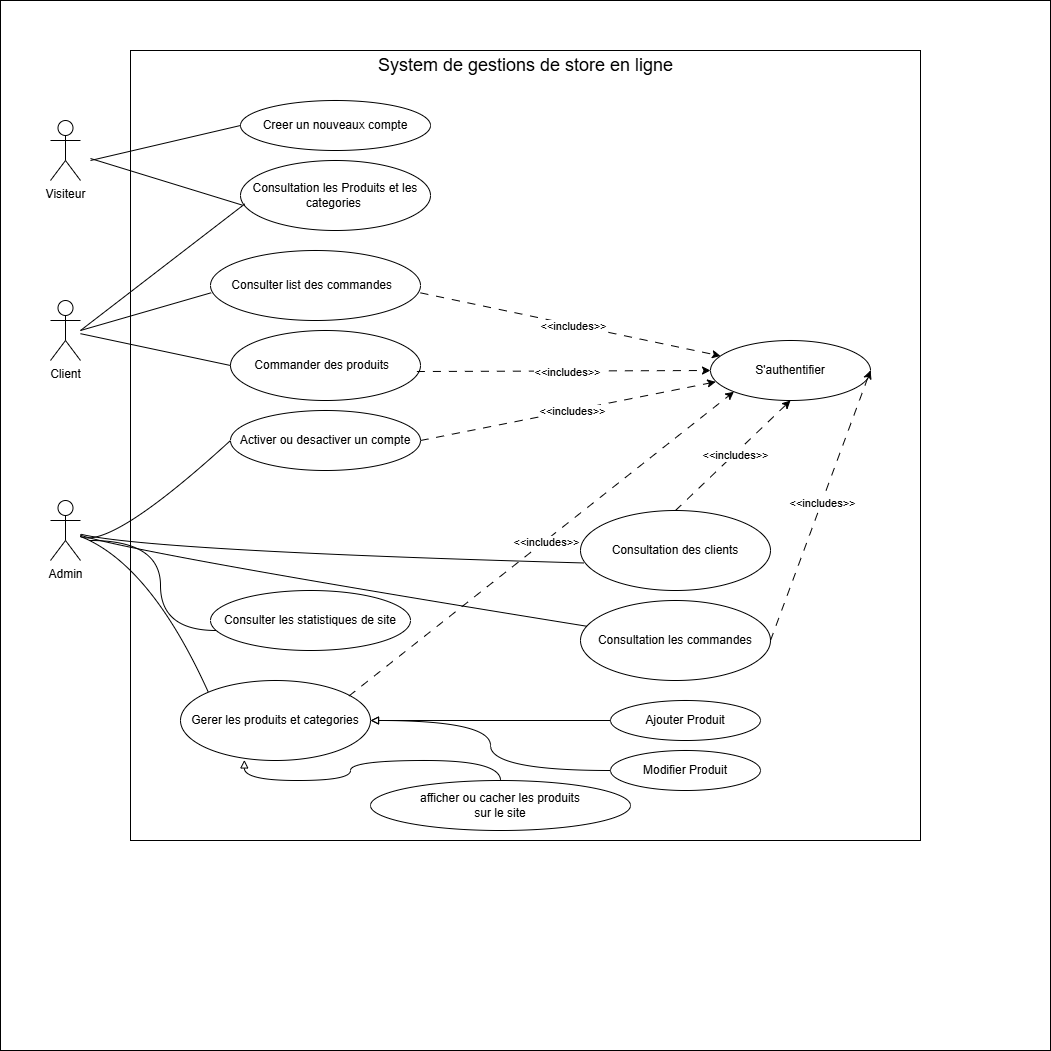

The diagram above was exported from draw.io. Its source (the exported page's mxGraphModel, read from the mxfile embedded in the PNG):
<mxGraphModel dx="2100" dy="1044" grid="1" gridSize="10" guides="1" tooltips="1" connect="1" arrows="1" fold="1" page="1" pageScale="1" pageWidth="850" pageHeight="1100" math="0" shadow="0">
  <root>
    <mxCell id="0" />
    <mxCell id="1" parent="0" />
    <mxCell id="24-_wzqbR9PbZUs_wXnC-2" value="" style="whiteSpace=wrap;html=1;aspect=fixed;" vertex="1" parent="1">
      <mxGeometry x="30" width="1050" height="1050" as="geometry" />
    </mxCell>
    <mxCell id="beUzd9K2r4HDC-x2NAxy-6" value="" style="whiteSpace=wrap;html=1;aspect=fixed;fillColor=none;" parent="1" vertex="1">
      <mxGeometry x="160" y="50" width="790" height="790" as="geometry" />
    </mxCell>
    <mxCell id="beUzd9K2r4HDC-x2NAxy-1" value="Visiteur" style="shape=umlActor;verticalLabelPosition=bottom;verticalAlign=top;html=1;outlineConnect=0;" parent="1" vertex="1">
      <mxGeometry x="80" y="120" width="30" height="60" as="geometry" />
    </mxCell>
    <mxCell id="beUzd9K2r4HDC-x2NAxy-5" value="Activer ou desactiver un compte" style="ellipse;whiteSpace=wrap;html=1;" parent="1" vertex="1">
      <mxGeometry x="260" y="410" width="190" height="60" as="geometry" />
    </mxCell>
    <mxCell id="beUzd9K2r4HDC-x2NAxy-10" value="Client" style="shape=umlActor;verticalLabelPosition=bottom;verticalAlign=top;html=1;outlineConnect=0;" parent="1" vertex="1">
      <mxGeometry x="80" y="300" width="30" height="60" as="geometry" />
    </mxCell>
    <mxCell id="beUzd9K2r4HDC-x2NAxy-12" value="Admin" style="shape=umlActor;verticalLabelPosition=bottom;verticalAlign=top;html=1;outlineConnect=0;" parent="1" vertex="1">
      <mxGeometry x="80" y="500" width="30" height="60" as="geometry" />
    </mxCell>
    <mxCell id="beUzd9K2r4HDC-x2NAxy-74" style="edgeStyle=orthogonalEdgeStyle;rounded=0;orthogonalLoop=1;jettySize=auto;html=1;exitX=1;exitY=0.5;exitDx=0;exitDy=0;curved=1;endArrow=none;endFill=0;startArrow=block;startFill=0;" parent="1" source="beUzd9K2r4HDC-x2NAxy-15" target="beUzd9K2r4HDC-x2NAxy-69" edge="1">
      <mxGeometry relative="1" as="geometry" />
    </mxCell>
    <mxCell id="beUzd9K2r4HDC-x2NAxy-15" value="Gerer les produits et categories" style="ellipse;whiteSpace=wrap;html=1;" parent="1" vertex="1">
      <mxGeometry x="210" y="680" width="190" height="80" as="geometry" />
    </mxCell>
    <mxCell id="beUzd9K2r4HDC-x2NAxy-16" value="&lt;span style=&quot;font-family: &amp;quot;Nunito Sans&amp;quot;, sans-serif; text-align: left; background-color: rgb(255, 255, 255);&quot;&gt;&lt;font&gt;Consultation des clients&lt;/font&gt;&lt;/span&gt;" style="ellipse;whiteSpace=wrap;html=1;" parent="1" vertex="1">
      <mxGeometry x="610" y="510" width="190" height="80" as="geometry" />
    </mxCell>
    <mxCell id="beUzd9K2r4HDC-x2NAxy-17" value="&lt;span style=&quot;font-family: &amp;quot;Nunito Sans&amp;quot;, sans-serif; text-align: left; background-color: rgb(255, 255, 255);&quot;&gt;&lt;font&gt;Consultation les commandes&lt;/font&gt;&lt;/span&gt;" style="ellipse;whiteSpace=wrap;html=1;" parent="1" vertex="1">
      <mxGeometry x="610" y="600" width="190" height="80" as="geometry" />
    </mxCell>
    <mxCell id="beUzd9K2r4HDC-x2NAxy-25" value="" style="curved=1;endArrow=none;html=1;rounded=0;endFill=0;" parent="1" source="beUzd9K2r4HDC-x2NAxy-12" target="beUzd9K2r4HDC-x2NAxy-17" edge="1">
      <mxGeometry width="50" height="50" relative="1" as="geometry">
        <mxPoint x="110" y="545.79" as="sourcePoint" />
        <mxPoint x="290" y="610" as="targetPoint" />
        <Array as="points">
          <mxPoint x="170" y="553.79" />
        </Array>
      </mxGeometry>
    </mxCell>
    <mxCell id="beUzd9K2r4HDC-x2NAxy-26" value="" style="curved=1;endArrow=none;html=1;rounded=0;entryX=0;entryY=0;entryDx=0;entryDy=0;endFill=0;" parent="1" source="beUzd9K2r4HDC-x2NAxy-12" target="beUzd9K2r4HDC-x2NAxy-15" edge="1">
      <mxGeometry width="50" height="50" relative="1" as="geometry">
        <mxPoint x="120" y="555.79" as="sourcePoint" />
        <mxPoint x="292" y="620" as="targetPoint" />
        <Array as="points">
          <mxPoint x="180" y="563.79" />
        </Array>
      </mxGeometry>
    </mxCell>
    <mxCell id="beUzd9K2r4HDC-x2NAxy-30" value="" style="curved=1;endArrow=none;html=1;rounded=0;entryX=0;entryY=0.5;entryDx=0;entryDy=0;flowAnimation=0;shadow=0;endFill=0;" parent="1" source="beUzd9K2r4HDC-x2NAxy-12" target="beUzd9K2r4HDC-x2NAxy-5" edge="1">
      <mxGeometry width="50" height="50" relative="1" as="geometry">
        <mxPoint x="110.88" y="539" as="sourcePoint" />
        <mxPoint x="270.00404202518587" y="449.99691385914866" as="targetPoint" />
        <Array as="points">
          <mxPoint x="140.88" y="548.76" />
        </Array>
      </mxGeometry>
    </mxCell>
    <mxCell id="beUzd9K2r4HDC-x2NAxy-31" value="S'authentifier" style="ellipse;whiteSpace=wrap;html=1;" parent="1" vertex="1">
      <mxGeometry x="740" y="340" width="160" height="60" as="geometry" />
    </mxCell>
    <mxCell id="beUzd9K2r4HDC-x2NAxy-34" value="" style="endArrow=classic;html=1;rounded=0;exitX=1;exitY=0.5;exitDx=0;exitDy=0;entryX=0.033;entryY=0.689;entryDx=0;entryDy=0;entryPerimeter=0;dashed=1;dashPattern=8 8;" parent="1" source="beUzd9K2r4HDC-x2NAxy-5" target="beUzd9K2r4HDC-x2NAxy-31" edge="1">
      <mxGeometry width="50" height="50" relative="1" as="geometry">
        <mxPoint x="540" y="500" as="sourcePoint" />
        <mxPoint x="590" y="450" as="targetPoint" />
      </mxGeometry>
    </mxCell>
    <mxCell id="beUzd9K2r4HDC-x2NAxy-35" value="&amp;lt;&amp;lt;includes&amp;gt;&amp;gt;" style="edgeLabel;html=1;align=center;verticalAlign=middle;resizable=0;points=[];" parent="beUzd9K2r4HDC-x2NAxy-34" vertex="1" connectable="0">
      <mxGeometry x="0.0205" y="-1" relative="1" as="geometry">
        <mxPoint as="offset" />
      </mxGeometry>
    </mxCell>
    <mxCell id="beUzd9K2r4HDC-x2NAxy-36" value="" style="endArrow=classic;html=1;rounded=0;exitX=0.886;exitY=0.195;exitDx=0;exitDy=0;entryX=0;entryY=1;entryDx=0;entryDy=0;dashed=1;dashPattern=8 8;exitPerimeter=0;" parent="1" source="beUzd9K2r4HDC-x2NAxy-15" target="beUzd9K2r4HDC-x2NAxy-31" edge="1">
      <mxGeometry width="50" height="50" relative="1" as="geometry">
        <mxPoint x="470" y="470" as="sourcePoint" />
        <mxPoint x="655" y="421" as="targetPoint" />
      </mxGeometry>
    </mxCell>
    <mxCell id="beUzd9K2r4HDC-x2NAxy-37" value="&amp;lt;&amp;lt;includes&amp;gt;&amp;gt;" style="edgeLabel;html=1;align=center;verticalAlign=middle;resizable=0;points=[];" parent="beUzd9K2r4HDC-x2NAxy-36" vertex="1" connectable="0">
      <mxGeometry x="0.0205" y="-1" relative="1" as="geometry">
        <mxPoint as="offset" />
      </mxGeometry>
    </mxCell>
    <mxCell id="beUzd9K2r4HDC-x2NAxy-38" value="" style="endArrow=classic;html=1;rounded=0;exitX=0.5;exitY=0;exitDx=0;exitDy=0;entryX=0.5;entryY=1;entryDx=0;entryDy=0;dashed=1;dashPattern=8 8;" parent="1" source="beUzd9K2r4HDC-x2NAxy-16" target="beUzd9K2r4HDC-x2NAxy-31" edge="1">
      <mxGeometry width="50" height="50" relative="1" as="geometry">
        <mxPoint x="375" y="600" as="sourcePoint" />
        <mxPoint x="665" y="431" as="targetPoint" />
      </mxGeometry>
    </mxCell>
    <mxCell id="beUzd9K2r4HDC-x2NAxy-39" value="&amp;lt;&amp;lt;includes&amp;gt;&amp;gt;" style="edgeLabel;html=1;align=center;verticalAlign=middle;resizable=0;points=[];" parent="beUzd9K2r4HDC-x2NAxy-38" vertex="1" connectable="0">
      <mxGeometry x="0.0205" y="-1" relative="1" as="geometry">
        <mxPoint as="offset" />
      </mxGeometry>
    </mxCell>
    <mxCell id="beUzd9K2r4HDC-x2NAxy-40" value="" style="endArrow=classic;html=1;rounded=0;exitX=1;exitY=0.5;exitDx=0;exitDy=0;entryX=1;entryY=0.5;entryDx=0;entryDy=0;dashed=1;dashPattern=8 8;" parent="1" source="beUzd9K2r4HDC-x2NAxy-17" target="beUzd9K2r4HDC-x2NAxy-31" edge="1">
      <mxGeometry width="50" height="50" relative="1" as="geometry">
        <mxPoint x="385" y="610" as="sourcePoint" />
        <mxPoint x="675" y="441" as="targetPoint" />
      </mxGeometry>
    </mxCell>
    <mxCell id="beUzd9K2r4HDC-x2NAxy-41" value="&amp;lt;&amp;lt;includes&amp;gt;&amp;gt;" style="edgeLabel;html=1;align=center;verticalAlign=middle;resizable=0;points=[];" parent="beUzd9K2r4HDC-x2NAxy-40" vertex="1" connectable="0">
      <mxGeometry x="0.0205" y="-1" relative="1" as="geometry">
        <mxPoint as="offset" />
      </mxGeometry>
    </mxCell>
    <mxCell id="beUzd9K2r4HDC-x2NAxy-42" value="&lt;span style=&quot;font-family: &amp;quot;Nunito Sans&amp;quot;, sans-serif; text-align: left; background-color: rgb(255, 255, 255);&quot;&gt;Consultation les Produits et les categories&amp;nbsp;&lt;/span&gt;" style="ellipse;whiteSpace=wrap;html=1;" parent="1" vertex="1">
      <mxGeometry x="270" y="160" width="190" height="70" as="geometry" />
    </mxCell>
    <mxCell id="beUzd9K2r4HDC-x2NAxy-43" value="&lt;span style=&quot;font-family: &amp;quot;Nunito Sans&amp;quot;, sans-serif; text-align: left; background-color: rgb(255, 255, 255);&quot;&gt;Commander des produits&amp;nbsp;&amp;nbsp;&lt;/span&gt;" style="ellipse;whiteSpace=wrap;html=1;" parent="1" vertex="1">
      <mxGeometry x="260" y="330" width="190" height="70" as="geometry" />
    </mxCell>
    <mxCell id="beUzd9K2r4HDC-x2NAxy-44" value="" style="endArrow=classic;html=1;rounded=0;exitX=0.981;exitY=0.586;exitDx=0;exitDy=0;entryX=0;entryY=0.5;entryDx=0;entryDy=0;dashed=1;dashPattern=8 8;exitPerimeter=0;" parent="1" source="beUzd9K2r4HDC-x2NAxy-43" target="beUzd9K2r4HDC-x2NAxy-31" edge="1">
      <mxGeometry width="50" height="50" relative="1" as="geometry">
        <mxPoint x="470" y="470" as="sourcePoint" />
        <mxPoint x="655" y="421" as="targetPoint" />
      </mxGeometry>
    </mxCell>
    <mxCell id="beUzd9K2r4HDC-x2NAxy-45" value="&amp;lt;&amp;lt;includes&amp;gt;&amp;gt;" style="edgeLabel;html=1;align=center;verticalAlign=middle;resizable=0;points=[];" parent="beUzd9K2r4HDC-x2NAxy-44" vertex="1" connectable="0">
      <mxGeometry x="0.0205" y="-1" relative="1" as="geometry">
        <mxPoint as="offset" />
      </mxGeometry>
    </mxCell>
    <mxCell id="beUzd9K2r4HDC-x2NAxy-51" value="" style="curved=1;endArrow=none;html=1;rounded=0;entryX=0.02;entryY=0.656;entryDx=0;entryDy=0;entryPerimeter=0;endFill=0;" parent="1" source="beUzd9K2r4HDC-x2NAxy-12" target="beUzd9K2r4HDC-x2NAxy-16" edge="1">
      <mxGeometry width="50" height="50" relative="1" as="geometry">
        <mxPoint x="110" y="540" as="sourcePoint" />
        <mxPoint x="569.9953907580746" y="522.996905331991" as="targetPoint" />
        <Array as="points">
          <mxPoint x="178.73" y="550.28" />
        </Array>
      </mxGeometry>
    </mxCell>
    <mxCell id="beUzd9K2r4HDC-x2NAxy-56" value="&lt;span style=&quot;font-family: &amp;quot;Nunito Sans&amp;quot;, sans-serif; text-align: left; background-color: rgb(255, 255, 255);&quot;&gt;Consulter list des commandes&amp;nbsp;&amp;nbsp;&lt;/span&gt;" style="ellipse;whiteSpace=wrap;html=1;" parent="1" vertex="1">
      <mxGeometry x="240" y="250" width="210" height="70" as="geometry" />
    </mxCell>
    <mxCell id="beUzd9K2r4HDC-x2NAxy-60" value="" style="endArrow=classic;html=1;rounded=0;exitX=1;exitY=0.605;exitDx=0;exitDy=0;dashed=1;dashPattern=8 8;exitPerimeter=0;" parent="1" source="beUzd9K2r4HDC-x2NAxy-56" target="beUzd9K2r4HDC-x2NAxy-31" edge="1">
      <mxGeometry width="50" height="50" relative="1" as="geometry">
        <mxPoint x="456" y="381" as="sourcePoint" />
        <mxPoint x="650" y="410" as="targetPoint" />
      </mxGeometry>
    </mxCell>
    <mxCell id="beUzd9K2r4HDC-x2NAxy-61" value="&amp;lt;&amp;lt;includes&amp;gt;&amp;gt;" style="edgeLabel;html=1;align=center;verticalAlign=middle;resizable=0;points=[];" parent="beUzd9K2r4HDC-x2NAxy-60" vertex="1" connectable="0">
      <mxGeometry x="0.0205" y="-1" relative="1" as="geometry">
        <mxPoint as="offset" />
      </mxGeometry>
    </mxCell>
    <mxCell id="beUzd9K2r4HDC-x2NAxy-62" value="" style="endArrow=none;html=1;rounded=0;entryX=0.003;entryY=0.604;entryDx=0;entryDy=0;entryPerimeter=0;" parent="1" target="beUzd9K2r4HDC-x2NAxy-56" edge="1">
      <mxGeometry width="50" height="50" relative="1" as="geometry">
        <mxPoint x="110" y="330" as="sourcePoint" />
        <mxPoint x="390" y="380" as="targetPoint" />
      </mxGeometry>
    </mxCell>
    <mxCell id="beUzd9K2r4HDC-x2NAxy-63" value="" style="endArrow=none;html=1;rounded=0;entryX=0;entryY=0.5;entryDx=0;entryDy=0;" parent="1" source="beUzd9K2r4HDC-x2NAxy-10" target="beUzd9K2r4HDC-x2NAxy-43" edge="1">
      <mxGeometry width="50" height="50" relative="1" as="geometry">
        <mxPoint x="110" y="330" as="sourcePoint" />
        <mxPoint x="251" y="302" as="targetPoint" />
      </mxGeometry>
    </mxCell>
    <mxCell id="beUzd9K2r4HDC-x2NAxy-64" value="" style="endArrow=none;html=1;rounded=0;entryX=0.009;entryY=0.637;entryDx=0;entryDy=0;entryPerimeter=0;" parent="1" target="beUzd9K2r4HDC-x2NAxy-42" edge="1">
      <mxGeometry width="50" height="50" relative="1" as="geometry">
        <mxPoint x="120" y="158" as="sourcePoint" />
        <mxPoint x="251" y="120" as="targetPoint" />
      </mxGeometry>
    </mxCell>
    <mxCell id="beUzd9K2r4HDC-x2NAxy-65" value="&lt;div style=&quot;text-align: left;&quot;&gt;&lt;span style=&quot;color: light-dark(rgb(0, 0, 0), rgb(255, 255, 255)); background-color: rgb(255, 255, 255);&quot;&gt;&lt;font face=&quot;Nunito Sans, sans-serif&quot;&gt;Creer un nouveaux compte&lt;/font&gt;&lt;/span&gt;&lt;/div&gt;" style="ellipse;whiteSpace=wrap;html=1;" parent="1" vertex="1">
      <mxGeometry x="270" y="100" width="190" height="50" as="geometry" />
    </mxCell>
    <mxCell id="beUzd9K2r4HDC-x2NAxy-69" value="Ajouter Produit" style="ellipse;whiteSpace=wrap;html=1;" parent="1" vertex="1">
      <mxGeometry x="640" y="700" width="150" height="40" as="geometry" />
    </mxCell>
    <mxCell id="beUzd9K2r4HDC-x2NAxy-75" style="edgeStyle=orthogonalEdgeStyle;rounded=0;orthogonalLoop=1;jettySize=auto;html=1;endArrow=block;endFill=0;curved=1;" parent="1" source="beUzd9K2r4HDC-x2NAxy-70" target="beUzd9K2r4HDC-x2NAxy-15" edge="1">
      <mxGeometry relative="1" as="geometry" />
    </mxCell>
    <mxCell id="beUzd9K2r4HDC-x2NAxy-70" value="Modifier Produit" style="ellipse;whiteSpace=wrap;html=1;" parent="1" vertex="1">
      <mxGeometry x="640" y="750" width="150" height="40" as="geometry" />
    </mxCell>
    <mxCell id="beUzd9K2r4HDC-x2NAxy-71" value="&lt;font&gt;afficher ou&amp;nbsp;cacher les produits&lt;/font&gt;&lt;div&gt;&lt;font&gt;sur le site&lt;/font&gt;&lt;/div&gt;" style="ellipse;whiteSpace=wrap;html=1;" parent="1" vertex="1">
      <mxGeometry x="400" y="780" width="260" height="50" as="geometry" />
    </mxCell>
    <mxCell id="beUzd9K2r4HDC-x2NAxy-76" style="edgeStyle=orthogonalEdgeStyle;rounded=0;orthogonalLoop=1;jettySize=auto;html=1;entryX=0.336;entryY=0.993;entryDx=0;entryDy=0;entryPerimeter=0;endArrow=block;endFill=0;curved=1;" parent="1" source="beUzd9K2r4HDC-x2NAxy-71" target="beUzd9K2r4HDC-x2NAxy-15" edge="1">
      <mxGeometry relative="1" as="geometry" />
    </mxCell>
    <mxCell id="beUzd9K2r4HDC-x2NAxy-79" value="Consulter les statistiques de site" style="ellipse;whiteSpace=wrap;html=1;" parent="1" vertex="1">
      <mxGeometry x="240" y="590" width="200" height="60" as="geometry" />
    </mxCell>
    <mxCell id="beUzd9K2r4HDC-x2NAxy-82" style="edgeStyle=orthogonalEdgeStyle;rounded=0;orthogonalLoop=1;jettySize=auto;html=1;curved=1;endArrow=none;endFill=0;" parent="1" source="beUzd9K2r4HDC-x2NAxy-79" edge="1">
      <mxGeometry relative="1" as="geometry">
        <mxPoint x="230" y="630" as="sourcePoint" />
        <mxPoint x="120" y="540" as="targetPoint" />
        <Array as="points">
          <mxPoint x="190" y="630" />
          <mxPoint x="190" y="540" />
        </Array>
      </mxGeometry>
    </mxCell>
    <mxCell id="beUzd9K2r4HDC-x2NAxy-83" value="" style="endArrow=none;html=1;rounded=0;entryX=0;entryY=0.5;entryDx=0;entryDy=0;" parent="1" target="beUzd9K2r4HDC-x2NAxy-65" edge="1">
      <mxGeometry width="50" height="50" relative="1" as="geometry">
        <mxPoint x="120" y="160" as="sourcePoint" />
        <mxPoint x="272" y="125" as="targetPoint" />
      </mxGeometry>
    </mxCell>
    <mxCell id="beUzd9K2r4HDC-x2NAxy-84" value="" style="endArrow=none;html=1;rounded=0;entryX=0.022;entryY=0.622;entryDx=0;entryDy=0;entryPerimeter=0;" parent="1" target="beUzd9K2r4HDC-x2NAxy-42" edge="1">
      <mxGeometry width="50" height="50" relative="1" as="geometry">
        <mxPoint x="110" y="330" as="sourcePoint" />
        <mxPoint x="251" y="302" as="targetPoint" />
      </mxGeometry>
    </mxCell>
    <mxCell id="beUzd9K2r4HDC-x2NAxy-85" value="&lt;font style=&quot;font-size: 18px;&quot;&gt;System de gestions de store en ligne&lt;/font&gt;" style="text;html=1;align=center;verticalAlign=middle;resizable=0;points=[];autosize=1;strokeColor=none;fillColor=none;" parent="1" vertex="1">
      <mxGeometry x="395" y="45" width="320" height="40" as="geometry" />
    </mxCell>
  </root>
</mxGraphModel>